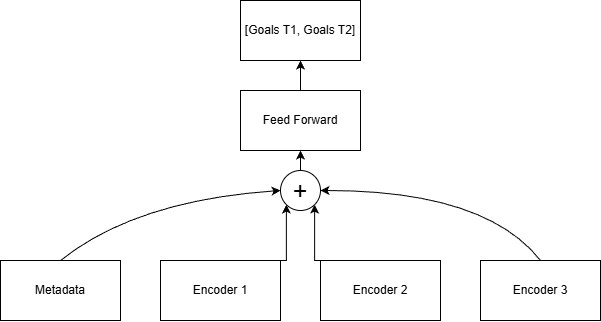

The diagram above was exported from draw.io. Its source (the exported page's mxGraphModel, read from the mxfile embedded in the PNG):
<mxGraphModel dx="1188" dy="619" grid="1" gridSize="10" guides="1" tooltips="1" connect="1" arrows="1" fold="1" page="1" pageScale="1" pageWidth="850" pageHeight="1100" math="0" shadow="0">
  <root>
    <mxCell id="0" />
    <mxCell id="1" parent="0" />
    <mxCell id="Ki40rt23FcJt1opTD0xY-1" parent="1" style="rounded=0;whiteSpace=wrap;html=1;" value="Metadata" vertex="1">
      <mxGeometry height="60" width="120" x="125" y="730" as="geometry" />
    </mxCell>
    <mxCell id="Ki40rt23FcJt1opTD0xY-17" edge="1" parent="1" source="Ki40rt23FcJt1opTD0xY-2" style="edgeStyle=orthogonalEdgeStyle;rounded=0;orthogonalLoop=1;jettySize=auto;html=1;exitX=1;exitY=0;exitDx=0;exitDy=0;entryX=0;entryY=1;entryDx=0;entryDy=0;" target="Ki40rt23FcJt1opTD0xY-5">
      <mxGeometry relative="1" as="geometry">
        <Array as="points">
          <mxPoint x="411" y="730" />
        </Array>
      </mxGeometry>
    </mxCell>
    <mxCell id="Ki40rt23FcJt1opTD0xY-2" parent="1" style="rounded=0;whiteSpace=wrap;html=1;" value="Encoder 1" vertex="1">
      <mxGeometry height="60" width="120" x="285" y="730" as="geometry" />
    </mxCell>
    <mxCell id="Ki40rt23FcJt1opTD0xY-18" edge="1" parent="1" source="Ki40rt23FcJt1opTD0xY-3" style="edgeStyle=orthogonalEdgeStyle;rounded=0;orthogonalLoop=1;jettySize=auto;html=1;exitX=0;exitY=0;exitDx=0;exitDy=0;entryX=1;entryY=1;entryDx=0;entryDy=0;" target="Ki40rt23FcJt1opTD0xY-5">
      <mxGeometry relative="1" as="geometry">
        <Array as="points">
          <mxPoint x="439" y="730" />
        </Array>
      </mxGeometry>
    </mxCell>
    <mxCell id="Ki40rt23FcJt1opTD0xY-3" parent="1" style="rounded=0;whiteSpace=wrap;html=1;" value="Encoder 2" vertex="1">
      <mxGeometry height="60" width="120" x="445" y="730" as="geometry" />
    </mxCell>
    <mxCell id="Ki40rt23FcJt1opTD0xY-4" parent="1" style="rounded=0;whiteSpace=wrap;html=1;" value="Encoder 3" vertex="1">
      <mxGeometry height="60" width="120" x="605" y="730" as="geometry" />
    </mxCell>
    <mxCell id="Ki40rt23FcJt1opTD0xY-12" edge="1" parent="1" source="Ki40rt23FcJt1opTD0xY-5" style="edgeStyle=orthogonalEdgeStyle;rounded=0;orthogonalLoop=1;jettySize=auto;html=1;exitX=0.5;exitY=0;exitDx=0;exitDy=0;entryX=0.5;entryY=1;entryDx=0;entryDy=0;" target="Ki40rt23FcJt1opTD0xY-11">
      <mxGeometry relative="1" as="geometry" />
    </mxCell>
    <mxCell id="Ki40rt23FcJt1opTD0xY-5" parent="1" style="ellipse;whiteSpace=wrap;html=1;aspect=fixed;" value="&lt;font style=&quot;font-size: 25px;&quot;&gt;+&lt;/font&gt;" vertex="1">
      <mxGeometry height="40" width="40" x="405" y="640" as="geometry" />
    </mxCell>
    <mxCell id="Ki40rt23FcJt1opTD0xY-6" edge="1" parent="1" source="Ki40rt23FcJt1opTD0xY-4" style="curved=1;endArrow=classic;html=1;rounded=0;entryX=1;entryY=0.5;entryDx=0;entryDy=0;exitX=0.5;exitY=0;exitDx=0;exitDy=0;" target="Ki40rt23FcJt1opTD0xY-5" value="">
      <mxGeometry height="50" relative="1" width="50" as="geometry">
        <Array as="points">
          <mxPoint x="610" y="660" />
        </Array>
        <mxPoint x="430" y="700" as="sourcePoint" />
        <mxPoint x="480" y="650" as="targetPoint" />
      </mxGeometry>
    </mxCell>
    <mxCell id="Ki40rt23FcJt1opTD0xY-10" edge="1" parent="1" source="Ki40rt23FcJt1opTD0xY-1" style="curved=1;endArrow=classic;html=1;rounded=0;entryX=0;entryY=0.5;entryDx=0;entryDy=0;exitX=0.5;exitY=0;exitDx=0;exitDy=0;" target="Ki40rt23FcJt1opTD0xY-5" value="">
      <mxGeometry height="50" relative="1" width="50" as="geometry">
        <Array as="points">
          <mxPoint x="260" y="670" />
        </Array>
        <mxPoint x="430" y="700" as="sourcePoint" />
        <mxPoint x="480" y="650" as="targetPoint" />
      </mxGeometry>
    </mxCell>
    <mxCell id="Ki40rt23FcJt1opTD0xY-14" edge="1" parent="1" source="Ki40rt23FcJt1opTD0xY-11" style="edgeStyle=orthogonalEdgeStyle;rounded=0;orthogonalLoop=1;jettySize=auto;html=1;exitX=0.5;exitY=0;exitDx=0;exitDy=0;entryX=0.5;entryY=1;entryDx=0;entryDy=0;" target="Ki40rt23FcJt1opTD0xY-13">
      <mxGeometry relative="1" as="geometry" />
    </mxCell>
    <mxCell id="Ki40rt23FcJt1opTD0xY-11" parent="1" style="rounded=0;whiteSpace=wrap;html=1;" value="Feed Forward" vertex="1">
      <mxGeometry height="60" width="120" x="365" y="560" as="geometry" />
    </mxCell>
    <mxCell id="Ki40rt23FcJt1opTD0xY-13" parent="1" style="rounded=0;whiteSpace=wrap;html=1;" value="[Goals T1, Goals T2]" vertex="1">
      <mxGeometry height="60" width="120" x="365" y="470" as="geometry" />
    </mxCell>
  </root>
</mxGraphModel>